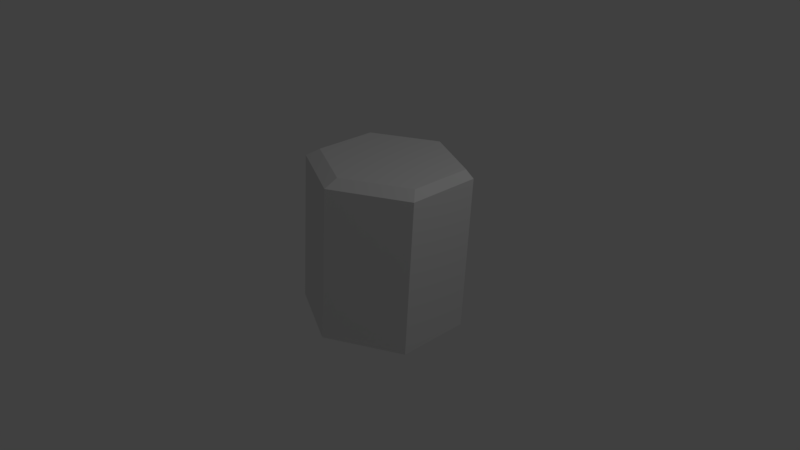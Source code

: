 # Source: tiles.blend  (saved by Blender 2.79.0; exported with 4.5.12 LTS)
import bpy
from mathutils import Matrix  # noqa: F401  (used for matrix-valued properties, if any)

bpy.ops.wm.read_factory_settings(use_empty=True)
scene = bpy.context.scene
scene.name = 'Scene'

# ---- collections
col_collection_1 = bpy.data.collections.new('Collection 1'); scene.collection.children.link(col_collection_1)

# ---- world
world_world = bpy.data.worlds.new('World'); scene.world = world_world
world_world.color = (0.05088, 0.05088, 0.05088)
world_world.use_sun_shadow = False
world_world.sun_shadow_jitter_overblur = 0.0
world_world.cycles.sampling_method = 'MANUAL'

# ---- cameras
cam_camera = bpy.data.cameras.new('Camera')
cam_camera.clip_end = 100.0
cam_camera.lens = 35.0
cam_camera.sensor_width = 32.0
cam_camera.sensor_height = 18.0
cam_camera.ortho_scale = 7.314
cam_camera.dof.focus_distance = 0.0
cam_camera.dof.aperture_fstop = 128.0

# ---- lights
light_lamp = bpy.data.lights.new('Lamp', 'POINT')
light_lamp.transmission_factor = 0.0
light_lamp.cutoff_distance = 30.0
light_lamp.energy = 100.0
light_lamp.shadow_buffer_clip_start = 1.001
light_lamp.shadow_soft_size = 0.1
light_lamp.shadow_maximum_resolution = 0.006
light_lamp.use_absolute_resolution = True

# ---- meshes
me_cylinder_0 = bpy.data.meshes.new('Cylinder.0')
me_cylinder_0.from_pydata([(0.0, -1.0, -1.0), (0.9994, -1.0, -0.5), (0.9994, -1.0, 0.5), (-1.009e-07, -1.0, 1.0), (-0.9994, -1.0, 0.5), (-0.9994, -1.0, -0.5), (0.02173, 1.12, -1.05), (0.01466, 1.03, -1.123), (0.8952, 1.12, -0.6129), (1.014, 1.03, -0.6226), (0.8952, 1.12, 0.2495), (1.014, 1.03, 0.3774), (0.02173, 1.12, 0.6865), (0.01466, 1.03, 0.8774), (-0.8517, 1.12, 0.2495), (-0.9847, 1.03, 0.3774), (-0.8517, 1.12, -0.6129), (-0.9847, 1.03, -0.6226)], [], [(5, 17, 7, 0), (2, 11, 13, 3), (3, 13, 15, 4), (4, 15, 17, 5), (0, 7, 9, 1), (1, 9, 11, 2), (0, 1, 2, 3, 4, 5), (9, 7, 6, 8), (11, 9, 8, 10), (13, 11, 10, 12), (15, 13, 12, 14), (17, 15, 14, 16), (7, 17, 16, 6), (8, 6, 16, 14, 12, 10)])
me_cylinder_0.use_remesh_preserve_volume = False
me_cylinder_0.use_remesh_preserve_attributes = False
me_cylinder_0.use_mirror_vertex_groups = False
me_cylinder_0.update()

# ---- objects
ob_cylinder = bpy.data.objects.new('Cylinder', me_cylinder_0)
ob_lamp = bpy.data.objects.new('Lamp', light_lamp)
ob_camera = bpy.data.objects.new('Camera', cam_camera)

# ---- transforms, parenting, visibility, modifiers, constraints
ob_cylinder.location = (0.02006, 0.1677, 0.1109)
ob_cylinder.rotation_euler = (1.571, -0.0, 0.0)
ob_cylinder.lineart.crease_threshold = 0.0
ob_lamp.location = (4.076, 1.005, 5.904)
ob_lamp.rotation_euler = (0.6503, 0.05522, 1.866)
ob_lamp.lock_rotations_4d = False
ob_lamp.empty_display_type = 'ARROWS'
ob_lamp.color = (0.0, 0.0, 0.0, 0.0)
ob_lamp.lineart.crease_threshold = 0.0
ob_camera.location = (7.481, -6.508, 5.344)
ob_camera.rotation_euler = (1.109, 0.0, 0.8149)
ob_camera.lock_rotations_4d = False
ob_camera.empty_display_type = 'ARROWS'
ob_camera.color = (0.0, 0.0, 0.0, 0.0)
ob_camera.display_type = 'WIRE'
ob_camera.lineart.crease_threshold = 0.0

# ---- collection membership
col_collection_1.objects.link(ob_cylinder)
col_collection_1.objects.link(ob_lamp)
col_collection_1.objects.link(ob_camera)

# ---- scene / render settings (as saved in the file)
scene.camera = ob_camera
scene.frame_start = 1; scene.frame_end = 250; scene.frame_set(0)
scene.render.engine = 'BLENDER_EEVEE_NEXT'
scene.render.resolution_percentage = 50
scene.render.dither_intensity = 0.0
scene.cycles.use_denoising = False
scene.cycles.samples = 128
scene.cycles.sampling_pattern = 'TABULATED_SOBOL'
scene.cycles.use_adaptive_sampling = False
scene.cycles.use_light_tree = False
scene.cycles.blur_glossy = 0.0
scene.cycles.sample_clamp_indirect = 0.0
scene.view_settings.view_transform = 'Standard'
bpy.context.view_layer.update()
